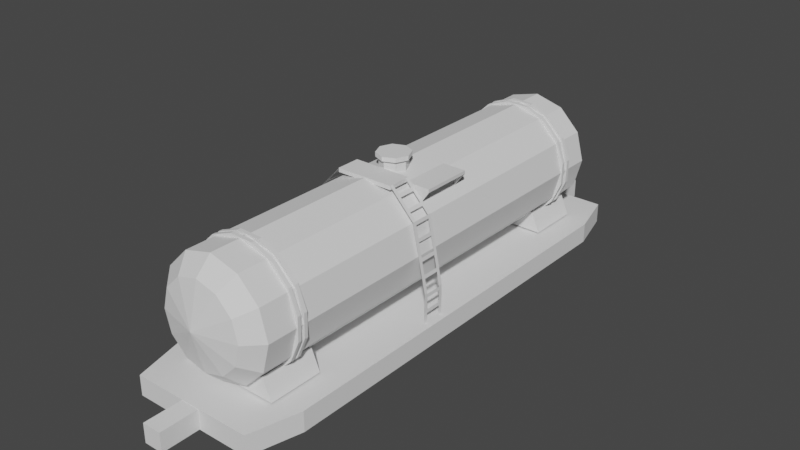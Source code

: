 # Source: blend.blend  (saved by Blender 2.82.7; exported with 4.5.12 LTS)
import bpy
from mathutils import Matrix  # noqa: F401  (used for matrix-valued properties, if any)

bpy.ops.wm.read_factory_settings(use_empty=True)
scene = bpy.context.scene
scene.name = 'Scene'

# ---- collections
col_x = bpy.data.collections.new('вагон_цистерна'); scene.collection.children.link(col_x)
col_x_1 = bpy.data.collections.new('чертежи'); scene.collection.children.link(col_x_1)
col_x_2 = bpy.data.collections.new('тележка_вагонов')  # instanced only; not linked into the scene

# ---- materials (node trees are filled in below, after node groups)
mat_x = bpy.data.materials.new('общий_материал')

# ---- material node trees

# ---- world
world_world = bpy.data.worlds.new('World'); scene.world = world_world
world_world.use_nodes = True; world_world.node_tree.nodes.clear()
_N = world_world.node_tree.nodes; _L = world_world.node_tree.links
n0 = _N.new('ShaderNodeOutputWorld'); n0.name = 'World Output'; n0.location = (300, 300)
n1 = _N.new('ShaderNodeBackground'); n1.name = 'Background'; n1.location = (10, 300)
n1.inputs[0].default_value = (0.05088, 0.05088, 0.05088, 1.0)
_L.new(n1.outputs[0], n0.inputs[0])
n0.is_active_output = True
world_world.color = (0.05088, 0.05088, 0.05088)
world_world.use_sun_shadow = False
world_world.sun_shadow_jitter_overblur = 0.0

# ---- meshes
me_cube = bpy.data.meshes.new('Cube')
me_cube.from_pydata([(1.564, -1.039, 1.259), (1.564, -1.039, 0.8372), (1.564, -9.712, 1.259), (1.564, -9.712, 0.8372), (-1.564, -1.039, 1.259), (-1.564, -1.039, 0.8372), (-1.564, -9.712, 1.259), (-1.564, -9.712, 0.8372), (-0.2197, -9.363, 3.816), (-0.2197, -9.437, 3.816), (0.2738, -9.363, 3.806), (0.2738, -9.437, 3.806), (0.7256, -9.363, 3.607), (0.7256, -9.437, 3.607), (1.067, -9.363, 3.25), (1.067, -9.437, 3.25), (1.246, -9.363, 2.79), (1.246, -9.437, 2.79), (1.235, -9.363, 2.297), (1.235, -9.437, 2.297), (1.036, -9.363, 1.845), (1.036, -9.437, 1.845), (0.6797, -9.363, 1.504), (0.6797, -9.437, 1.504), (0.2197, -9.363, 1.325), (0.2197, -9.437, 1.325), (-0.2738, -9.363, 1.335), (-0.2738, -9.437, 1.335), (-0.7256, -9.363, 1.534), (-0.7256, -9.437, 1.534), (-1.067, -9.363, 1.891), (-1.067, -9.437, 1.891), (-1.246, -9.363, 2.351), (-1.246, -9.437, 2.351), (-1.235, -9.363, 2.844), (-1.235, -9.437, 2.844), (-1.036, -9.363, 3.296), (-1.036, -9.437, 3.296), (-0.6797, -9.363, 3.638), (-0.6797, -9.437, 3.638), (-0.2197, -9.212, 3.816), (-0.2197, -9.286, 3.816), (0.2738, -9.212, 3.806), (0.2738, -9.286, 3.806), (0.7256, -9.212, 3.607), (0.7256, -9.286, 3.607), (1.067, -9.212, 3.25), (1.067, -9.286, 3.25), (1.246, -9.212, 2.79), (1.246, -9.286, 2.79), (1.235, -9.212, 2.297), (1.235, -9.286, 2.297), (1.036, -9.212, 1.845), (1.036, -9.286, 1.845), (0.6797, -9.212, 1.504), (0.6797, -9.286, 1.504), (0.2197, -9.212, 1.325), (0.2197, -9.286, 1.325), (-0.2738, -9.212, 1.335), (-0.2738, -9.286, 1.335), (-0.7256, -9.212, 1.534), (-0.7256, -9.286, 1.534), (-1.067, -9.212, 1.891), (-1.067, -9.286, 1.891), (-1.246, -9.212, 2.351), (-1.246, -9.286, 2.351), (-1.235, -9.212, 2.844), (-1.235, -9.286, 2.844), (-1.036, -9.212, 3.296), (-1.036, -9.286, 3.296), (-0.6797, -9.212, 3.638), (-0.6797, -9.286, 3.638), (-0.2197, -1.538, 3.816), (-0.2197, -1.612, 3.816), (0.2738, -1.538, 3.806), (0.2738, -1.612, 3.806), (0.7256, -1.538, 3.607), (0.7256, -1.612, 3.607), (1.067, -1.538, 3.25), (1.067, -1.612, 3.25), (1.246, -1.538, 2.79), (1.246, -1.612, 2.79), (1.235, -1.538, 2.297), (1.235, -1.612, 2.297), (1.036, -1.538, 1.845), (1.036, -1.612, 1.845), (0.6797, -1.538, 1.504), (0.6797, -1.612, 1.504), (0.2197, -1.538, 1.325), (0.2197, -1.612, 1.325), (-0.2738, -1.538, 1.335), (-0.2738, -1.612, 1.335), (-0.7256, -1.538, 1.534), (-0.7256, -1.612, 1.534), (-1.067, -1.538, 1.891), (-1.067, -1.612, 1.891), (-1.246, -1.538, 2.351), (-1.246, -1.612, 2.351), (-1.235, -1.538, 2.844), (-1.235, -1.612, 2.844), (-1.036, -1.538, 3.296), (-1.036, -1.612, 3.296), (-0.6797, -1.538, 3.638), (-0.6797, -1.612, 3.638), (-0.2197, -1.359, 3.816), (-0.2197, -1.433, 3.816), (0.2738, -1.359, 3.806), (0.2738, -1.433, 3.806), (0.7256, -1.359, 3.607), (0.7256, -1.433, 3.607), (1.067, -1.359, 3.25), (1.067, -1.433, 3.25), (1.246, -1.359, 2.79), (1.246, -1.433, 2.79), (1.235, -1.359, 2.297), (1.235, -1.433, 2.297), (1.036, -1.359, 1.845), (1.036, -1.433, 1.845), (0.6797, -1.359, 1.504), (0.6797, -1.433, 1.504), (0.2197, -1.359, 1.325), (0.2197, -1.433, 1.325), (-0.2738, -1.359, 1.335), (-0.2738, -1.433, 1.335), (-0.7256, -1.359, 1.534), (-0.7256, -1.433, 1.534), (-1.067, -1.359, 1.891), (-1.067, -1.433, 1.891), (-1.246, -1.359, 2.351), (-1.246, -1.433, 2.351), (-1.235, -1.359, 2.844), (-1.235, -1.433, 2.844), (-1.036, -1.359, 3.296), (-1.036, -1.433, 3.296), (-0.6797, -1.359, 3.638), (-0.6797, -1.433, 3.638), (0.5633, -5.88, 3.626), (0.5633, -5.88, 3.695), (0.5633, -4.799, 3.626), (0.5633, -4.799, 3.695), (1.075, -5.88, 3.626), (1.075, -5.88, 3.695), (1.075, -4.799, 3.626), (1.075, -4.799, 3.695), (0.5633, -5.815, 3.626), (1.075, -5.815, 3.626), (1.075, -4.862, 3.626), (0.5633, -4.862, 3.626), (0.8189, -5.848, 3.279), (0.8189, -4.831, 3.279), (-1.041, -9.915, 1.283), (-0.8521, -9.915, 1.729), (-1.041, -8.768, 1.283), (-0.8521, -8.768, 1.729), (-0.1748, -9.915, 1.288), (-0.8521, -2.059, 1.729), (-0.1748, -8.768, 1.288), (-1.041, -2.059, 1.283), (-1.041, -0.9127, 1.283), (-0.8521, -0.9127, 1.729), (-0.1748, -2.059, 1.288), (-0.1748, -0.9127, 1.288), (1.038, -9.915, 1.283), (0.8485, -9.915, 1.729), (1.038, -8.768, 1.283), (0.8485, -8.768, 1.729), (0.1712, -9.915, 1.288), (0.8485, -2.059, 1.729), (0.1712, -8.768, 1.288), (1.038, -2.059, 1.283), (1.038, -0.9127, 1.283), (0.8485, -0.9127, 1.729), (0.1712, -2.059, 1.288), (0.1712, -0.9127, 1.288), (1.282, -0.007966, 0.8372), (-1.282, -0.007966, 0.8372), (1.282, -0.007966, 1.259), (-1.282, -0.007966, 1.259), (-1.293, -10.77, 0.8372), (-1.293, -10.77, 1.259), (1.293, -10.77, 1.259), (1.293, -10.77, 0.8372), (1.033e-07, -5.218, 4.043), (1.033e-07, -5.218, 3.952), (1.035e-07, -5.278, 3.573), (1.035e-07, -5.278, 3.97), (0.2029, -5.362, 3.573), (0.2029, -5.362, 3.97), (0.2869, -5.565, 3.573), (0.2869, -5.565, 3.97), (0.2029, -5.768, 3.573), (0.2029, -5.768, 3.97), (7.843e-08, -5.852, 3.573), (7.843e-08, -5.852, 3.97), (-0.2029, -5.768, 3.573), (-0.2029, -5.768, 3.97), (-0.2869, -5.565, 3.573), (-0.2869, -5.565, 3.97), (-0.2029, -5.362, 3.573), (-0.2029, -5.362, 3.97), (0.2452, -5.32, 3.952), (0.2452, -5.32, 4.043), (0.3468, -5.565, 3.952), (0.3468, -5.565, 4.043), (0.2452, -5.81, 3.952), (0.2452, -5.81, 4.043), (7.302e-08, -5.912, 3.952), (7.302e-08, -5.912, 4.043), (-0.2452, -5.81, 3.952), (-0.2452, -5.81, 4.043), (-0.3468, -5.565, 3.952), (-0.3468, -5.565, 4.043), (-0.2452, -5.32, 3.952), (-0.2452, -5.32, 4.043), (-0.6187, -5.896, 3.813), (0.6069, -6.395, 3.813), (-0.6187, -6.395, 3.813), (0.6069, -5.896, 3.813), (0.6069, -5.973, 3.813), (-0.6187, -5.973, 3.813), (-0.6187, -6.318, 3.813), (0.6069, -6.318, 3.813), (1.136, -6.395, 3.25), (1.136, -5.896, 3.25), (1.136, -5.973, 3.25), (1.136, -6.318, 3.25), (1.42, -6.395, 1.882), (1.42, -5.896, 1.882), (1.42, -5.973, 1.882), (1.42, -6.318, 1.882), (1.42, -6.395, 1.249), (1.42, -5.896, 1.249), (1.42, -5.973, 1.249), (1.42, -6.318, 1.249), (-1.136, -5.896, 3.262), (-1.136, -6.395, 3.262), (-1.136, -5.973, 3.262), (-1.136, -6.318, 3.262), (-1.444, -5.896, 1.857), (-1.444, -6.395, 1.857), (-1.444, -5.973, 1.857), (-1.444, -6.318, 1.857), (-1.444, -5.896, 1.245), (-1.444, -6.395, 1.245), (-1.444, -5.973, 1.245), (-1.444, -6.318, 1.245), (0.7965, -5.967, 3.617), (0.7965, -6.324, 3.617), (0.7423, -6.324, 3.671), (0.7423, -5.967, 3.671), (1.011, -5.967, 3.387), (1.011, -6.324, 3.387), (0.957, -6.324, 3.442), (0.957, -5.967, 3.442), (1.151, -5.967, 3.177), (1.151, -6.324, 3.177), (1.136, -6.324, 3.252), (1.136, -5.967, 3.252), (1.218, -5.967, 2.853), (1.218, -6.324, 2.853), (1.203, -6.324, 2.929), (1.203, -5.967, 2.929), (1.295, -5.967, 2.484), (1.295, -6.324, 2.484), (1.281, -6.324, 2.559), (1.281, -5.967, 2.559), (1.363, -5.967, 2.159), (1.363, -6.324, 2.159), (1.348, -6.324, 2.234), (1.348, -5.967, 2.234), (1.421, -5.967, 1.789), (1.421, -6.324, 1.789), (1.42, -6.324, 1.865), (1.42, -5.967, 1.865), (1.421, -5.967, 1.463), (1.421, -6.324, 1.463), (1.42, -6.324, 1.539), (1.42, -5.967, 1.539), (-0.6224, -6.398, 3.813), (0.6106, -6.398, 3.813), (-0.6224, -5.893, 3.813), (0.6106, -5.893, 3.813), (-0.8061, -5.967, 3.617), (-0.8061, -6.324, 3.617), (-0.752, -6.324, 3.671), (-0.752, -5.967, 3.671), (-1.021, -5.967, 3.387), (-1.021, -6.324, 3.387), (-0.9667, -6.324, 3.442), (-0.9667, -5.967, 3.442), (-1.16, -5.967, 3.177), (-1.16, -6.324, 3.177), (-1.146, -6.324, 3.252), (-1.146, -5.967, 3.252), (-1.228, -5.967, 2.853), (-1.228, -6.324, 2.853), (-1.213, -6.324, 2.929), (-1.213, -5.967, 2.929), (-1.305, -5.967, 2.484), (-1.305, -6.324, 2.484), (-1.29, -6.324, 2.559), (-1.29, -5.967, 2.559), (-1.373, -5.967, 2.159), (-1.373, -6.324, 2.159), (-1.358, -6.324, 2.234), (-1.358, -5.967, 2.234), (-1.431, -5.967, 1.789), (-1.431, -6.324, 1.789), (-1.43, -6.324, 1.865), (-1.43, -5.967, 1.865), (-1.431, -5.967, 1.463), (-1.431, -6.324, 1.463), (-1.43, -6.324, 1.539), (-1.43, -5.967, 1.539), (-0.2015, -0.3267, 0.848), (-0.2015, -0.3267, 1.248), (-0.2015, 0.7901, 0.848), (-0.2015, 0.7901, 1.248), (0.2015, -0.3267, 0.848), (0.2015, -0.3267, 1.248), (0.2015, 0.7901, 0.848), (0.2015, 0.7901, 1.248), (-0.2015, -10.45, 0.848), (-0.2015, -10.45, 1.248), (-0.2015, -11.57, 0.848), (-0.2015, -11.57, 1.248), (0.2015, -10.45, 0.848), (0.2015, -10.45, 1.248), (0.2015, -11.57, 0.848), (0.2015, -11.57, 1.248), (7.518e-08, -0.7805, 3.795), (7.518e-08, -10.07, 3.795), (0.6111, -0.7805, 3.631), (0.6111, -10.07, 3.631), (1.058, -0.7805, 3.184), (1.058, -10.07, 3.184), (1.222, -0.7805, 2.573), (1.222, -10.07, 2.573), (1.058, -0.7805, 1.961), (1.058, -10.07, 1.961), (0.6111, -0.7805, 1.514), (0.6111, -10.07, 1.514), (2.597e-07, -0.7805, 1.35), (2.597e-07, -10.07, 1.35), (-0.6111, -0.7805, 1.514), (-0.6111, -10.07, 1.514), (-1.058, -0.7805, 1.961), (-1.058, -10.07, 1.961), (-1.222, -0.7805, 2.573), (-1.222, -10.07, 2.573), (-1.058, -0.7805, 3.184), (-1.058, -10.07, 3.184), (-0.6111, -0.7805, 3.631), (-0.6111, -10.07, 3.631), (7.676e-08, -0.4673, 3.519), (0.4731, -0.4673, 3.392), (0.4456, -10.4, 3.344), (7.73e-08, -10.4, 3.464), (0.8194, -0.4673, 3.046), (0.7718, -10.4, 3.018), (0.9462, -0.4673, 2.573), (0.8911, -10.4, 2.573), (0.8194, -0.4673, 2.099), (0.7718, -10.4, 2.127), (0.4731, -0.4673, 1.753), (0.4456, -10.4, 1.801), (2.196e-07, -0.4673, 1.626), (2.119e-07, -10.4, 1.681), (-0.4731, -0.4673, 1.753), (-0.4456, -10.4, 1.801), (-0.8194, -0.4673, 2.099), (-0.7718, -10.4, 2.127), (-0.9462, -0.4673, 2.573), (-0.8911, -10.4, 2.573), (-0.8194, -0.4673, 3.046), (-0.7718, -10.4, 3.018), (-0.4731, -0.4673, 3.392), (-0.4456, -10.4, 3.344), (7.718e-08, -0.2308, 2.573), (3.671e-08, -10.62, 2.573), (-0.6224, -5.893, 3.73), (-0.6224, -6.398, 3.73), (0.6106, -6.398, 3.73), (0.6106, -5.893, 3.73)], [], [(0, 4, 6, 2), (2, 6, 179, 180), (7, 6, 4, 5), (5, 1, 3, 7), (1, 0, 2, 3), (178, 179, 6, 7), (177, 175, 5, 4), (4, 0, 176, 177), (175, 177, 176, 174), (180, 181, 3, 2), (7, 3, 181, 178), (181, 180, 179, 178), (8, 9, 11, 10), (10, 11, 13, 12), (12, 13, 15, 14), (14, 15, 17, 16), (16, 17, 19, 18), (18, 19, 21, 20), (20, 21, 23, 22), (22, 23, 25, 24), (24, 25, 27, 26), (26, 27, 29, 28), (28, 29, 31, 30), (30, 31, 33, 32), (32, 33, 35, 34), (34, 35, 37, 36), (11, 9, 39, 37, 35, 33, 31, 29, 27, 25, 23, 21, 19, 17, 15, 13), (36, 37, 39, 38), (38, 39, 9, 8), (8, 10, 12, 14, 16, 18, 20, 22, 24, 26, 28, 30, 32, 34, 36, 38), (40, 41, 43, 42), (42, 43, 45, 44), (44, 45, 47, 46), (46, 47, 49, 48), (48, 49, 51, 50), (50, 51, 53, 52), (52, 53, 55, 54), (54, 55, 57, 56), (56, 57, 59, 58), (58, 59, 61, 60), (60, 61, 63, 62), (62, 63, 65, 64), (64, 65, 67, 66), (66, 67, 69, 68), (43, 41, 71, 69, 67, 65, 63, 61, 59, 57, 55, 53, 51, 49, 47, 45), (68, 69, 71, 70), (70, 71, 41, 40), (40, 42, 44, 46, 48, 50, 52, 54, 56, 58, 60, 62, 64, 66, 68, 70), (72, 73, 75, 74), (74, 75, 77, 76), (76, 77, 79, 78), (78, 79, 81, 80), (80, 81, 83, 82), (82, 83, 85, 84), (84, 85, 87, 86), (86, 87, 89, 88), (88, 89, 91, 90), (90, 91, 93, 92), (92, 93, 95, 94), (94, 95, 97, 96), (96, 97, 99, 98), (98, 99, 101, 100), (75, 73, 103, 101, 99, 97, 95, 93, 91, 89, 87, 85, 83, 81, 79, 77), (100, 101, 103, 102), (102, 103, 73, 72), (72, 74, 76, 78, 80, 82, 84, 86, 88, 90, 92, 94, 96, 98, 100, 102), (104, 105, 107, 106), (106, 107, 109, 108), (108, 109, 111, 110), (110, 111, 113, 112), (112, 113, 115, 114), (114, 115, 117, 116), (116, 117, 119, 118), (118, 119, 121, 120), (120, 121, 123, 122), (122, 123, 125, 124), (124, 125, 127, 126), (126, 127, 129, 128), (128, 129, 131, 130), (130, 131, 133, 132), (107, 105, 135, 133, 131, 129, 127, 125, 123, 121, 119, 117, 115, 113, 111, 109), (132, 133, 135, 134), (134, 135, 105, 104), (104, 106, 108, 110, 112, 114, 116, 118, 120, 122, 124, 126, 128, 130, 132, 134), (138, 139, 143, 142), (140, 141, 137, 136), (139, 137, 141, 143), (142, 143, 141, 140, 145, 146), (142, 146, 149), (146, 147, 149), (145, 140, 148), (140, 136, 148), (144, 145, 148), (138, 142, 149), (150, 151, 153, 152), (152, 153, 156), (157, 155, 159, 158), (154, 151, 150), (158, 159, 161), (160, 155, 157), (162, 163, 165, 164), (164, 165, 168), (169, 167, 171, 170), (166, 163, 162), (170, 171, 173), (172, 167, 169), (1, 5, 175, 174), (201, 182, 213, 211, 209, 207, 205, 203), (184, 185, 187, 186), (208, 209, 211, 210), (186, 187, 189, 188), (206, 207, 209, 208), (188, 189, 191, 190), (204, 205, 207, 206), (190, 191, 193, 192), (202, 203, 205, 204), (192, 193, 195, 194), (212, 213, 182, 183), (200, 201, 203, 202), (194, 195, 197, 196), (183, 182, 201, 200), (196, 197, 199, 198), (210, 211, 213, 212), (198, 199, 185, 184), (288, 289, 286, 287), (284, 285, 282, 283), (215, 221, 225, 222), (218, 217, 223, 224), (222, 225, 229, 226), (224, 223, 227, 228), (226, 229, 233, 230), (228, 227, 231, 232), (214, 219, 236, 234), (220, 216, 235, 237), (234, 236, 240, 238), (237, 235, 239, 241), (238, 240, 244, 242), (241, 239, 243, 245), (248, 249, 246, 247), (252, 253, 250, 251), (256, 257, 254, 255), (260, 261, 258, 259), (264, 265, 262, 263), (268, 269, 266, 267), (272, 273, 270, 271), (276, 277, 274, 275), (278, 280, 281, 279), (292, 293, 290, 291), (296, 297, 294, 295), (300, 301, 298, 299), (304, 305, 302, 303), (308, 309, 306, 307), (312, 313, 310, 311), (314, 315, 317, 316), (316, 317, 321, 320), (320, 321, 319, 318), (324, 325, 329, 328), (322, 323, 325, 324), (321, 317, 315, 319), (328, 329, 327, 326), (329, 325, 323, 327), (174, 176, 0, 1), (330, 331, 333, 332), (332, 333, 335, 334), (334, 335, 337, 336), (336, 337, 339, 338), (338, 339, 341, 340), (340, 341, 343, 342), (342, 343, 345, 344), (344, 345, 347, 346), (346, 347, 349, 348), (348, 349, 351, 350), (332, 334, 358, 355), (350, 351, 353, 352), (352, 353, 331, 330), (349, 347, 371, 373), (360, 362, 378), (369, 367, 379), (342, 344, 368, 366), (352, 330, 354, 376), (335, 333, 356, 359), (345, 343, 367, 369), (331, 353, 377, 357), (338, 340, 364, 362), (348, 350, 374, 372), (341, 339, 363, 365), (351, 349, 373, 375), (334, 336, 360, 358), (344, 346, 370, 368), (330, 332, 355, 354), (337, 335, 359, 361), (347, 345, 369, 371), (333, 331, 357, 356), (340, 342, 366, 364), (350, 352, 376, 374), (343, 341, 365, 367), (353, 351, 375, 377), (336, 338, 362, 360), (346, 348, 372, 370), (339, 337, 361, 363), (377, 375, 379), (368, 370, 378), (363, 361, 379), (376, 354, 378), (354, 355, 378), (371, 369, 379), (362, 364, 378), (357, 377, 379), (356, 357, 379), (370, 372, 378), (365, 363, 379), (355, 358, 378), (373, 371, 379), (364, 366, 378), (359, 356, 379), (372, 374, 378), (367, 365, 379), (358, 360, 378), (375, 373, 379), (366, 368, 378), (361, 359, 379), (374, 376, 378), (279, 281, 383, 382), (280, 278, 381, 380), (281, 280, 380, 383), (278, 279, 382, 381)])
_uv = me_cube.uv_layers.new(name='UVMap')
_uv.uv.foreach_set('vector', [0.005238, 0.2577, 0.1138, 0.2577, 0.1138, 0.3663, 0.005238, 0.3663, 0.005238, 0.2577, 0.1138, 0.2577, 0.1138, 0.3663, 0.005238, 0.3663, 0.005238, 0.2577, 0.1138, 0.2577, 0.1138, 0.3663, 0.005238, 0.3663, 0.005238, 0.2577, 0.1138, 0.2577, 0.1138, 0.3663, 0.005238, 0.3663, 0.005238, 0.2577, 0.1138, 0.2577, 0.1138, 0.3663, 0.005238, 0.3663, 0.005238, 0.2577, 0.1138, 0.2577, 0.1138, 0.3663, 0.005238, 0.3663, 0.005238, 0.2577, 0.1138, 0.2577, 0.1138, 0.3663, 0.005238, 0.3663, 0.005238, 0.2577, 0.1138, 0.2577, 0.1138, 0.3663, 0.005238, 0.3663, 0.005238, 0.2577, 0.1138, 0.2577, 0.1138, 0.3663, 0.005238, 0.3663, 0.005238, 0.2577, 0.1138, 0.2577, 0.1138, 0.3663, 0.005238, 0.3663, 0.005238, 0.2577, 0.1138, 0.2577, 0.1138, 0.3663, 0.005238, 0.3663, 0.005238, 0.2577, 0.1138, 0.2577, 0.1138, 0.3663, 0.005238, 0.3663, 0.005238, 0.2577, 0.1138, 0.2577, 0.1138, 0.3663, 0.005238, 0.3663, 0.005238, 0.2577, 0.1138, 0.2577, 0.1138, 0.3663, 0.005238, 0.3663, 0.005238, 0.2577, 0.1138, 0.2577, 0.1138, 0.3663, 0.005238, 0.3663, 0.005238, 0.2577, 0.1138, 0.2577, 0.1138, 0.3663, 0.005238, 0.3663, 0.005238, 0.2577, 0.1138, 0.2577, 0.1138, 0.3663, 0.005238, 0.3663, 0.005238, 0.2577, 0.1138, 0.2577, 0.1138, 0.3663, 0.005238, 0.3663, 0.005238, 0.2577, 0.1138, 0.2577, 0.1138, 0.3663, 0.005238, 0.3663, 0.005238, 0.2577, 0.1138, 0.2577, 0.1138, 0.3663, 0.005238, 0.3663, 0.005238, 0.2577, 0.1138, 0.2577, 0.1138, 0.3663, 0.005238, 0.3663, 0.005238, 0.2577, 0.1138, 0.2577, 0.1138, 0.3663, 0.005238, 0.3663, 0.005238, 0.2577, 0.1138, 0.2577, 0.1138, 0.3663, 0.005238, 0.3663, 0.005238, 0.2577, 0.1138, 0.2577, 0.1138, 0.3663, 0.005238, 0.3663, 0.005238, 0.2577, 0.1138, 0.2577, 0.1138, 0.3663, 0.005238, 0.3663, 0.005238, 0.2577, 0.1138, 0.2577, 0.1138, 0.3663, 0.005238, 0.3663, 0.0595, 0.3663, 0.08027, 0.3621, 0.09787, 0.3504, 0.1096, 0.3328, 0.1138, 0.312, 0.1096, 0.2912, 0.09787, 0.2736, 0.08027, 0.2619, 0.0595, 0.2577, 0.03874, 0.2619, 0.02113, 0.2736, 0.009368, 0.2912, 0.005238, 0.312, 0.009368, 0.3328, 0.02113, 0.3504, 0.03874, 0.3621, 0.005238, 0.2577, 0.1138, 0.2577, 0.1138, 0.3663, 0.005238, 0.3663, 0.005238, 0.2577, 0.1138, 0.2577, 0.1138, 0.3663, 0.005238, 0.3663, 0.0595, 0.3663, 0.08027, 0.3621, 0.09787, 0.3504, 0.1096, 0.3328, 0.1138, 0.312, 0.1096, 0.2912, 0.09787, 0.2736, 0.08027, 0.2619, 0.0595, 0.2577, 0.03874, 0.2619, 0.02113, 0.2736, 0.009368, 0.2912, 0.005238, 0.312, 0.009368, 0.3328, 0.02113, 0.3504, 0.03874, 0.3621, 0.005238, 0.2577, 0.1138, 0.2577, 0.1138, 0.3663, 0.005238, 0.3663, 0.005238, 0.2577, 0.1138, 0.2577, 0.1138, 0.3663, 0.005238, 0.3663, 0.005238, 0.2577, 0.1138, 0.2577, 0.1138, 0.3663, 0.005238, 0.3663, 0.005238, 0.2577, 0.1138, 0.2577, 0.1138, 0.3663, 0.005238, 0.3663, 0.005238, 0.2577, 0.1138, 0.2577, 0.1138, 0.3663, 0.005238, 0.3663, 0.005238, 0.2577, 0.1138, 0.2577, 0.1138, 0.3663, 0.005238, 0.3663, 0.005238, 0.2577, 0.1138, 0.2577, 0.1138, 0.3663, 0.005238, 0.3663, 0.005238, 0.2577, 0.1138, 0.2577, 0.1138, 0.3663, 0.005238, 0.3663, 0.005238, 0.2577, 0.1138, 0.2577, 0.1138, 0.3663, 0.005238, 0.3663, 0.005238, 0.2577, 0.1138, 0.2577, 0.1138, 0.3663, 0.005238, 0.3663, 0.005238, 0.2577, 0.1138, 0.2577, 0.1138, 0.3663, 0.005238, 0.3663, 0.005238, 0.2577, 0.1138, 0.2577, 0.1138, 0.3663, 0.005238, 0.3663, 0.005238, 0.2577, 0.1138, 0.2577, 0.1138, 0.3663, 0.005238, 0.3663, 0.005238, 0.2577, 0.1138, 0.2577, 0.1138, 0.3663, 0.005238, 0.3663, 0.0595, 0.3663, 0.08027, 0.3621, 0.09787, 0.3504, 0.1096, 0.3328, 0.1138, 0.312, 0.1096, 0.2912, 0.09787, 0.2736, 0.08027, 0.2619, 0.0595, 0.2577, 0.03874, 0.2619, 0.02113, 0.2736, 0.009368, 0.2912, 0.005238, 0.312, 0.009368, 0.3328, 0.02113, 0.3504, 0.03874, 0.3621, 0.005238, 0.2577, 0.1138, 0.2577, 0.1138, 0.3663, 0.005238, 0.3663, 0.005238, 0.2577, 0.1138, 0.2577, 0.1138, 0.3663, 0.005238, 0.3663, 0.0595, 0.3663, 0.08027, 0.3621, 0.09787, 0.3504, 0.1096, 0.3328, 0.1138, 0.312, 0.1096, 0.2912, 0.09787, 0.2736, 0.08027, 0.2619, 0.0595, 0.2577, 0.03874, 0.2619, 0.02113, 0.2736, 0.009368, 0.2912, 0.005238, 0.312, 0.009368, 0.3328, 0.02113, 0.3504, 0.03874, 0.3621, 0.007699, 0.2553, 0.1162, 0.2553, 0.1162, 0.3638, 0.007699, 0.3638, 0.007699, 0.2553, 0.1162, 0.2553, 0.1162, 0.3638, 0.007699, 0.3638, 0.007699, 0.2553, 0.1162, 0.2553, 0.1162, 0.3638, 0.007699, 0.3638, 0.007699, 0.2553, 0.1162, 0.2553, 0.1162, 0.3638, 0.007699, 0.3638, 0.007699, 0.2553, 0.1162, 0.2553, 0.1162, 0.3638, 0.007699, 0.3638, 0.007699, 0.2553, 0.1162, 0.2553, 0.1162, 0.3638, 0.007699, 0.3638, 0.007699, 0.2553, 0.1162, 0.2553, 0.1162, 0.3638, 0.007699, 0.3638, 0.007699, 0.2553, 0.1162, 0.2553, 0.1162, 0.3638, 0.007699, 0.3638, 0.007699, 0.2553, 0.1162, 0.2553, 0.1162, 0.3638, 0.007699, 0.3638, 0.007699, 0.2553, 0.1162, 0.2553, 0.1162, 0.3638, 0.007699, 0.3638, 0.007699, 0.2553, 0.1162, 0.2553, 0.1162, 0.3638, 0.007699, 0.3638, 0.007699, 0.2553, 0.1162, 0.2553, 0.1162, 0.3638, 0.007699, 0.3638, 0.007699, 0.2553, 0.1162, 0.2553, 0.1162, 0.3638, 0.007699, 0.3638, 0.007699, 0.2553, 0.1162, 0.2553, 0.1162, 0.3638, 0.007699, 0.3638, 0.06196, 0.3638, 0.08273, 0.3597, 0.1003, 0.3479, 0.1121, 0.3303, 0.1162, 0.3095, 0.1121, 0.2888, 0.1003, 0.2712, 0.08273, 0.2594, 0.06196, 0.2553, 0.0412, 0.2594, 0.02359, 0.2712, 0.01183, 0.2888, 0.007699, 0.3095, 0.01183, 0.3303, 0.02359, 0.3479, 0.0412, 0.3597, 0.007699, 0.2553, 0.1162, 0.2553, 0.1162, 0.3638, 0.007699, 0.3638, 0.007699, 0.2553, 0.1162, 0.2553, 0.1162, 0.3638, 0.007699, 0.3638, 0.06196, 0.3638, 0.08273, 0.3597, 0.1003, 0.3479, 0.1121, 0.3303, 0.1162, 0.3095, 0.1121, 0.2888, 0.1003, 0.2712, 0.08273, 0.2594, 0.06196, 0.2553, 0.0412, 0.2594, 0.02359, 0.2712, 0.01183, 0.2888, 0.007699, 0.3095, 0.01183, 0.3303, 0.02359, 0.3479, 0.0412, 0.3597, 0.007699, 0.2553, 0.1162, 0.2553, 0.1162, 0.3638, 0.007699, 0.3638, 0.007699, 0.2553, 0.1162, 0.2553, 0.1162, 0.3638, 0.007699, 0.3638, 0.007699, 0.2553, 0.1162, 0.2553, 0.1162, 0.3638, 0.007699, 0.3638, 0.007699, 0.2553, 0.1162, 0.2553, 0.1162, 0.3638, 0.007699, 0.3638, 0.007699, 0.2553, 0.1162, 0.2553, 0.1162, 0.3638, 0.007699, 0.3638, 0.007699, 0.2553, 0.1162, 0.2553, 0.1162, 0.3638, 0.007699, 0.3638, 0.007699, 0.2553, 0.1162, 0.2553, 0.1162, 0.3638, 0.007699, 0.3638, 0.007699, 0.2553, 0.1162, 0.2553, 0.1162, 0.3638, 0.007699, 0.3638, 0.007699, 0.2553, 0.1162, 0.2553, 0.1162, 0.3638, 0.007699, 0.3638, 0.007699, 0.2553, 0.1162, 0.2553, 0.1162, 0.3638, 0.007699, 0.3638, 0.007699, 0.2553, 0.1162, 0.2553, 0.1162, 0.3638, 0.007699, 0.3638, 0.007699, 0.2553, 0.1162, 0.2553, 0.1162, 0.3638, 0.007699, 0.3638, 0.007699, 0.2553, 0.1162, 0.2553, 0.1162, 0.3638, 0.007699, 0.3638, 0.007699, 0.2553, 0.1162, 0.2553, 0.1162, 0.3638, 0.007699, 0.3638, 0.06196, 0.3638, 0.08273, 0.3597, 0.1003, 0.3479, 0.1121, 0.3303, 0.1162, 0.3095, 0.1121, 0.2888, 0.1003, 0.2712, 0.08273, 0.2594, 0.06196, 0.2553, 0.0412, 0.2594, 0.02359, 0.2712, 0.01183, 0.2888, 0.007699, 0.3095, 0.01183, 0.3303, 0.02359, 0.3479, 0.0412, 0.3597, 0.007699, 0.2553, 0.1162, 0.2553, 0.1162, 0.3638, 0.007699, 0.3638, 0.007699, 0.2553, 0.1162, 0.2553, 0.1162, 0.3638, 0.007699, 0.3638, 0.06196, 0.3638, 0.08273, 0.3597, 0.1003, 0.3479, 0.1121, 0.3303, 0.1162, 0.3095, 0.1121, 0.2888, 0.1003, 0.2712, 0.08273, 0.2594, 0.06196, 0.2553, 0.0412, 0.2594, 0.02359, 0.2712, 0.01183, 0.2888, 0.007699, 0.3095, 0.01183, 0.3303, 0.02359, 0.3479, 0.0412, 0.3597, 0.7582, 0.2577, 0.8668, 0.2577, 0.8668, 0.3663, 0.7582, 0.3663, 0.7582, 0.2577, 0.8668, 0.2577, 0.8668, 0.3663, 0.7582, 0.3663, 0.7582, 0.2577, 0.8668, 0.2577, 0.8668, 0.3663, 0.7582, 0.3663, 0.8125, 0.3663, 0.8595, 0.3391, 0.8595, 0.2849, 0.8125, 0.2577, 0.7655, 0.2849, 0.7655, 0.3391, 0.7582, 0.2577, 0.8668, 0.2577, 0.8668, 0.3663, 0.7582, 0.2577, 0.8668, 0.2577, 0.8668, 0.3663, 0.7582, 0.2577, 0.8668, 0.2577, 0.8668, 0.3663, 0.7582, 0.2577, 0.8668, 0.2577, 0.8668, 0.3663, 0.7582, 0.2577, 0.8668, 0.2577, 0.8668, 0.3663, 0.7582, 0.2577, 0.8668, 0.2577, 0.8668, 0.3663, 0.3803, 0.6328, 0.4888, 0.6328, 0.4888, 0.7413, 0.3803, 0.7413, 0.3803, 0.6328, 0.4888, 0.6328, 0.4888, 0.7413, 0.3803, 0.6328, 0.4888, 0.6328, 0.4888, 0.7413, 0.3803, 0.7413, 0.3803, 0.6328, 0.4888, 0.6328, 0.4888, 0.7413, 0.3803, 0.6328, 0.4888, 0.6328, 0.4888, 0.7413, 0.3803, 0.6328, 0.4888, 0.6328, 0.4888, 0.7413, 0.3803, 0.6328, 0.4888, 0.6328, 0.4888, 0.7413, 0.3803, 0.7413, 0.3803, 0.6328, 0.4888, 0.6328, 0.4888, 0.7413, 0.3803, 0.6328, 0.4888, 0.6328, 0.4888, 0.7413, 0.3803, 0.7413, 0.3803, 0.6328, 0.4888, 0.6328, 0.4888, 0.7413, 0.3803, 0.6328, 0.4888, 0.6328, 0.4888, 0.7413, 0.3803, 0.6328, 0.4888, 0.6328, 0.4888, 0.7413, 0.005238, 0.2577, 0.1138, 0.2577, 0.1138, 0.3663, 0.005238, 0.3663, 0.3105, 0.3638, 0.3489, 0.3479, 0.3648, 0.3095, 0.3489, 0.2712, 0.3105, 0.2553, 0.2721, 0.2712, 0.2562, 0.3095, 0.2721, 0.3479, 0.7582, 0.5063, 0.8668, 0.5063, 0.8668, 0.6148, 0.7582, 0.6148, 0.2562, 0.2553, 0.3648, 0.2553, 0.3648, 0.3638, 0.2562, 0.3638, 0.7582, 0.5063, 0.8668, 0.5063, 0.8668, 0.6148, 0.7582, 0.6148, 0.2562, 0.2553, 0.3648, 0.2553, 0.3648, 0.3638, 0.2562, 0.3638, 0.7582, 0.5063, 0.8668, 0.5063, 0.8668, 0.6148, 0.7582, 0.6148, 0.2562, 0.2553, 0.3648, 0.2553, 0.3648, 0.3638, 0.2562, 0.3638, 0.7582, 0.5063, 0.8668, 0.5063, 0.8668, 0.6148, 0.7582, 0.6148, 0.2562, 0.2553, 0.3648, 0.2553, 0.3648, 0.3638, 0.2562, 0.3638, 0.7582, 0.5063, 0.8668, 0.5063, 0.8668, 0.6148, 0.7582, 0.6148, 0.2562, 0.2553, 0.3648, 0.2553, 0.3648, 0.3638, 0.2562, 0.3638, 0.2562, 0.2553, 0.3648, 0.2553, 0.3648, 0.3638, 0.2562, 0.3638, 0.7582, 0.5063, 0.8668, 0.5063, 0.8668, 0.6148, 0.7582, 0.6148, 0.2562, 0.2553, 0.3648, 0.2553, 0.3648, 0.3638, 0.2562, 0.3638, 0.7582, 0.5063, 0.8668, 0.5063, 0.8668, 0.6148, 0.7582, 0.6148, 0.2562, 0.2553, 0.3648, 0.2553, 0.3648, 0.3638, 0.2562, 0.3638, 0.7582, 0.5063, 0.8668, 0.5063, 0.8668, 0.6148, 0.7582, 0.6148, 0.1332, 0.3808, 0.2417, 0.3808, 0.2417, 0.4893, 0.1332, 0.4893, 0.1332, 0.3808, 0.2417, 0.3808, 0.2417, 0.4893, 0.1332, 0.4893, 0.1332, 0.3808, 0.2417, 0.3808, 0.2417, 0.4893, 0.1332, 0.4893, 0.1332, 0.3808, 0.2417, 0.3808, 0.2417, 0.4893, 0.1332, 0.4893, 0.1332, 0.3808, 0.2417, 0.3808, 0.2417, 0.4893, 0.1332, 0.4893, 0.1332, 0.3808, 0.2417, 0.3808, 0.2417, 0.4893, 0.1332, 0.4893, 0.1332, 0.3808, 0.2417, 0.3808, 0.2417, 0.4893, 0.1332, 0.4893, 0.1332, 0.3808, 0.2417, 0.3808, 0.2417, 0.4893, 0.1332, 0.4893, 0.1332, 0.3808, 0.2417, 0.3808, 0.2417, 0.4893, 0.1332, 0.4893, 0.1332, 0.3808, 0.2417, 0.3808, 0.2417, 0.4893, 0.1332, 0.4893, 0.1332, 0.3808, 0.2417, 0.3808, 0.2417, 0.4893, 0.1332, 0.4893, 0.1332, 0.3808, 0.2417, 0.3808, 0.2417, 0.4893, 0.1332, 0.4893, 0.1332, 0.3808, 0.2417, 0.3808, 0.2417, 0.4893, 0.1332, 0.4893, 0.1332, 0.3808, 0.2417, 0.3808, 0.2417, 0.4893, 0.1332, 0.4893, 0.1332, 0.3808, 0.2417, 0.3808, 0.2417, 0.4893, 0.1332, 0.4893, 0.1332, 0.3808, 0.2417, 0.3808, 0.2417, 0.4893, 0.1332, 0.4893, 0.1332, 0.3808, 0.2417, 0.3808, 0.2417, 0.4893, 0.1332, 0.4893, 0.1332, 0.3808, 0.2417, 0.3808, 0.2417, 0.4893, 0.1332, 0.4893, 0.1332, 0.3808, 0.2417, 0.3808, 0.2417, 0.4893, 0.1332, 0.4893, 0.1332, 0.3808, 0.2417, 0.3808, 0.2417, 0.4893, 0.1332, 0.4893, 0.1332, 0.3808, 0.2417, 0.3808, 0.2417, 0.4893, 0.1332, 0.4893, 0.1332, 0.3808, 0.2417, 0.3808, 0.2417, 0.4893, 0.1332, 0.4893, 0.1332, 0.3808, 0.1332, 0.4893, 0.2417, 0.4893, 0.2417, 0.3808, 0.1332, 0.3808, 0.2417, 0.3808, 0.2417, 0.4893, 0.1332, 0.4893, 0.1332, 0.3808, 0.2417, 0.3808, 0.2417, 0.4893, 0.1332, 0.4893, 0.1332, 0.3808, 0.2417, 0.3808, 0.2417, 0.4893, 0.1332, 0.4893, 0.1332, 0.3808, 0.2417, 0.3808, 0.2417, 0.4893, 0.1332, 0.4893, 0.1332, 0.3808, 0.2417, 0.3808, 0.2417, 0.4893, 0.1332, 0.4893, 0.1332, 0.3808, 0.2417, 0.3808, 0.2417, 0.4893, 0.1332, 0.4893, 0.3817, 0.6318, 0.4903, 0.6318, 0.4903, 0.7403, 0.3817, 0.7403, 0.3817, 0.6318, 0.4903, 0.6318, 0.4903, 0.7403, 0.3817, 0.7403, 0.3817, 0.6318, 0.4903, 0.6318, 0.4903, 0.7403, 0.3817, 0.7403, 0.3817, 0.6318, 0.4903, 0.6318, 0.4903, 0.7403, 0.3817, 0.7403, 0.3817, 0.6318, 0.4903, 0.6318, 0.4903, 0.7403, 0.3817, 0.7403, 0.3817, 0.6318, 0.4903, 0.6318, 0.4903, 0.7403, 0.3817, 0.7403, 0.3817, 0.6318, 0.4903, 0.6318, 0.4903, 0.7403, 0.3817, 0.7403, 0.3817, 0.6318, 0.4903, 0.6318, 0.4903, 0.7403, 0.3817, 0.7403, 0.005238, 0.2577, 0.1138, 0.2577, 0.1138, 0.3663, 0.005238, 0.3663, 0.7582, 0.5063, 0.8668, 0.5063, 0.8668, 0.6148, 0.7582, 0.6148, 0.7582, 0.5063, 0.8668, 0.5063, 0.8668, 0.6148, 0.7582, 0.6148, 0.7582, 0.5063, 0.8668, 0.5063, 0.8668, 0.6148, 0.7582, 0.6148, 0.7582, 0.5063, 0.8668, 0.5063, 0.8668, 0.6148, 0.7582, 0.6148, 0.7582, 0.5063, 0.8668, 0.5063, 0.8668, 0.6148, 0.7582, 0.6148, 0.7582, 0.5063, 0.8668, 0.5063, 0.8668, 0.6148, 0.7582, 0.6148, 0.7582, 0.5063, 0.8668, 0.5063, 0.8668, 0.6148, 0.7582, 0.6148, 0.7582, 0.5063, 0.8668, 0.5063, 0.8668, 0.6148, 0.7582, 0.6148, 0.7582, 0.5063, 0.8668, 0.5063, 0.8668, 0.6148, 0.7582, 0.6148, 0.7582, 0.5063, 0.8668, 0.5063, 0.8668, 0.6148, 0.7582, 0.6148, 0.7582, 0.5063, 0.8668, 0.5063, 0.8668, 0.6148, 0.7582, 0.6148, 0.7582, 0.5063, 0.8668, 0.5063, 0.8668, 0.6148, 0.7582, 0.6148, 0.7582, 0.5063, 0.8668, 0.5063, 0.8668, 0.6148, 0.7582, 0.6148, 0.7582, 0.5063, 0.8668, 0.5063, 0.8668, 0.6148, 0.7582, 0.6148, 0.7582, 0.5063, 0.8668, 0.5063, 0.8668, 0.6148, 0.7582, 0.5063, 0.8668, 0.5063, 0.8668, 0.6148, 0.7582, 0.5063, 0.8668, 0.5063, 0.8668, 0.6148, 0.7582, 0.6148, 0.7582, 0.5063, 0.8668, 0.5063, 0.8668, 0.6148, 0.7582, 0.6148, 0.7582, 0.5063, 0.8668, 0.5063, 0.8668, 0.6148, 0.7582, 0.6148, 0.7582, 0.5063, 0.8668, 0.5063, 0.8668, 0.6148, 0.7582, 0.6148, 0.7582, 0.5063, 0.8668, 0.5063, 0.8668, 0.6148, 0.7582, 0.6148, 0.7582, 0.5063, 0.8668, 0.5063, 0.8668, 0.6148, 0.7582, 0.6148, 0.7582, 0.5063, 0.8668, 0.5063, 0.8668, 0.6148, 0.7582, 0.6148, 0.7582, 0.5063, 0.8668, 0.5063, 0.8668, 0.6148, 0.7582, 0.6148, 0.7582, 0.5063, 0.8668, 0.5063, 0.8668, 0.6148, 0.7582, 0.6148, 0.7582, 0.5063, 0.8668, 0.5063, 0.8668, 0.6148, 0.7582, 0.6148, 0.7582, 0.5063, 0.8668, 0.5063, 0.8668, 0.6148, 0.7582, 0.6148, 0.7582, 0.5063, 0.8668, 0.5063, 0.8668, 0.6148, 0.7582, 0.6148, 0.7582, 0.5063, 0.8668, 0.5063, 0.8668, 0.6148, 0.7582, 0.6148, 0.7582, 0.5063, 0.8668, 0.5063, 0.8668, 0.6148, 0.7582, 0.6148, 0.7582, 0.5063, 0.8668, 0.5063, 0.8668, 0.6148, 0.7582, 0.6148, 0.7582, 0.5063, 0.8668, 0.5063, 0.8668, 0.6148, 0.7582, 0.6148, 0.7582, 0.5063, 0.8668, 0.5063, 0.8668, 0.6148, 0.7582, 0.6148, 0.7582, 0.5063, 0.8668, 0.5063, 0.8668, 0.6148, 0.7582, 0.6148, 0.7582, 0.5063, 0.8668, 0.5063, 0.8668, 0.6148, 0.7582, 0.6148, 0.7582, 0.5063, 0.8668, 0.5063, 0.8668, 0.6148, 0.7582, 0.6148, 0.7582, 0.5063, 0.8668, 0.5063, 0.8668, 0.6148, 0.7582, 0.6148, 0.7582, 0.5063, 0.8668, 0.5063, 0.8668, 0.6148, 0.7582, 0.6148, 0.7582, 0.5063, 0.8668, 0.5063, 0.8668, 0.6148, 0.7582, 0.5063, 0.8668, 0.5063, 0.8668, 0.6148, 0.7582, 0.5063, 0.8668, 0.5063, 0.8668, 0.6148, 0.7582, 0.5063, 0.8668, 0.5063, 0.8668, 0.6148, 0.7582, 0.5063, 0.8668, 0.5063, 0.8668, 0.6148, 0.7582, 0.5063, 0.8668, 0.5063, 0.8668, 0.6148, 0.7582, 0.5063, 0.8668, 0.5063, 0.8668, 0.6148, 0.7582, 0.5063, 0.8668, 0.5063, 0.8668, 0.6148, 0.7582, 0.5063, 0.8668, 0.5063, 0.8668, 0.6148, 0.7582, 0.5063, 0.8668, 0.5063, 0.8668, 0.6148, 0.7582, 0.5063, 0.8668, 0.5063, 0.8668, 0.6148, 0.7582, 0.5063, 0.8668, 0.5063, 0.8668, 0.6148, 0.7582, 0.5063, 0.8668, 0.5063, 0.8668, 0.6148, 0.7582, 0.5063, 0.8668, 0.5063, 0.8668, 0.6148, 0.7582, 0.5063, 0.8668, 0.5063, 0.8668, 0.6148, 0.7582, 0.5063, 0.8668, 0.5063, 0.8668, 0.6148, 0.7582, 0.5063, 0.8668, 0.5063, 0.8668, 0.6148, 0.7582, 0.5063, 0.8668, 0.5063, 0.8668, 0.6148, 0.7582, 0.5063, 0.8668, 0.5063, 0.8668, 0.6148, 0.7582, 0.5063, 0.8668, 0.5063, 0.8668, 0.6148, 0.7582, 0.5063, 0.8668, 0.5063, 0.8668, 0.6148, 0.7582, 0.5063, 0.8668, 0.5063, 0.8668, 0.6148, 0.2417, 0.3808, 0.2417, 0.4893, 0.2417, 0.4893, 0.2417, 0.3808, 0.1332, 0.4893, 0.1332, 0.3808, 0.1332, 0.3808, 0.1332, 0.4893, 0.2417, 0.4893, 0.1332, 0.4893, 0.1332, 0.4893, 0.2417, 0.4893, 0.1332, 0.3808, 0.2417, 0.3808, 0.2417, 0.3808, 0.1332, 0.3808])
me_cube.materials.append(mat_x)
me_cube.use_remesh_preserve_volume = False
me_cube.use_remesh_preserve_attributes = False
me_cube.use_mirror_vertex_groups = False
me_cube.update()

# ---- objects
ob_x = bpy.data.objects.new('вагон_цистерна', me_cube)
ob_x_1 = bpy.data.objects.new('тележка_вагонов', None)
ob_001 = bpy.data.objects.new('тележка_вагонов.001', None)
ob_empty = bpy.data.objects.new('Empty', None)
ob_empty_001 = bpy.data.objects.new('Empty.001', None)
ob_empty_002 = bpy.data.objects.new('Empty.002', None)

# ---- transforms, parenting, visibility, modifiers, constraints
ob_x.location = (0.0, 0.0, 0.0)
ob_x.lock_rotations_4d = False
ob_x.empty_display_type = 'ARROWS'
ob_x.lineart.crease_threshold = 0.0
ob_x_1.location = (0.0, -1.457, 0.0)
ob_x_1.instance_type = 'COLLECTION'
ob_x_1.lineart.crease_threshold = 0.0
ob_001.location = (0.0, -9.284, 0.0)
ob_001.instance_type = 'COLLECTION'
ob_001.lineart.crease_threshold = 0.0
ob_empty.location = (0.0, -2.179, -0.2953)
ob_empty.rotation_euler = (1.571, -0.0, 1.571)
ob_empty.scale = (3.857, 3.857, 3.857)
ob_empty.empty_display_type = 'IMAGE'
ob_empty.empty_display_size = 5.0
ob_empty.empty_image_depth = 'FRONT'
ob_empty.show_empty_image_perspective = False
ob_empty.use_empty_image_alpha = True
ob_empty.empty_image_side = 'FRONT'
ob_empty.color = (1.0, 1.0, 1.0, 0.3889)
ob_empty.lineart.crease_threshold = 0.0
ob_empty_001.location = (-3.212, -2.159, 0.0)
ob_empty_001.rotation_euler = (0.0, -0.0, 1.564)
ob_empty_001.scale = (3.857, 3.857, 3.857)
ob_empty_001.empty_display_type = 'IMAGE'
ob_empty_001.empty_display_size = 5.0
ob_empty_001.empty_image_depth = 'FRONT'
ob_empty_001.show_empty_image_perspective = False
ob_empty_001.use_empty_image_alpha = True
ob_empty_001.empty_image_side = 'FRONT'
ob_empty_001.color = (1.0, 1.0, 1.0, 0.3472)
ob_empty_001.lineart.crease_threshold = 0.0
ob_empty_002.location = (-7.007, 3.987e-08, -0.2968)
ob_empty_002.rotation_euler = (1.571, -0.0, -0.0)
ob_empty_002.scale = (3.857, 3.857, 3.857)
ob_empty_002.empty_display_type = 'IMAGE'
ob_empty_002.empty_display_size = 5.0
ob_empty_002.empty_image_depth = 'FRONT'
ob_empty_002.show_empty_image_perspective = False
ob_empty_002.use_empty_image_alpha = True
ob_empty_002.empty_image_side = 'FRONT'
ob_empty_002.color = (1.0, 1.0, 1.0, 0.3819)
ob_empty_002.lineart.crease_threshold = 0.0
ob_x_1.instance_collection = col_x_2
ob_001.instance_collection = col_x_2

# ---- collection membership
col_x.objects.link(ob_x)
col_x.objects.link(ob_x_1)
col_x.objects.link(ob_001)
col_x_1.objects.link(ob_empty)
col_x_1.objects.link(ob_empty_001)
col_x_1.objects.link(ob_empty_002)

# ---- scene / render settings (as saved in the file)
scene.frame_start = 1; scene.frame_end = 250; scene.frame_set(1)
scene.render.engine = 'BLENDER_EEVEE_NEXT'
scene.cycles.use_denoising = False
scene.cycles.samples = 128
scene.cycles.sampling_pattern = 'TABULATED_SOBOL'
scene.cycles.use_adaptive_sampling = False
scene.cycles.use_light_tree = False
scene.view_settings.view_transform = 'Filmic'
bpy.context.view_layer.update()

# ---- added for rendering (the .blend has no active camera and no usable light): camera, sun
cam_auto = bpy.data.cameras.new('AutoCamera')
cam_auto.lens = 50.0
cam_auto.sensor_width = 36.0
cam_auto.clip_end = 1000.0
ob_auto_camera = bpy.data.objects.new('AutoCamera', cam_auto)
scene.collection.objects.link(ob_auto_camera)
ob_auto_camera.location = (12.1644, -19.9876, 12.1714)
ob_auto_camera.rotation_euler = (1.09748, -7.21219e-08, 0.694738)
scene.camera = ob_auto_camera
light_auto_sun = bpy.data.lights.new('AutoSun', 'SUN')
light_auto_sun.energy = 3.0
light_auto_sun.angle = 0.0523599
ob_auto_sun = bpy.data.objects.new('AutoSun', light_auto_sun)
scene.collection.objects.link(ob_auto_sun)
ob_auto_sun.rotation_euler = (0.872665, 0.174533, 0.523599)
bpy.context.view_layer.update()
